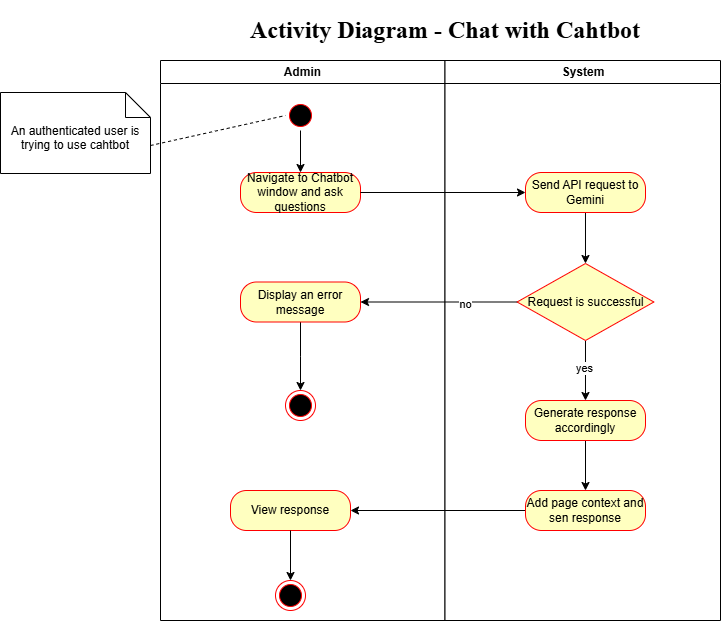

The diagram above was exported from draw.io. Its source (the exported page's mxGraphModel, read from the mxfile embedded in the PNG):
<mxGraphModel dx="679" dy="423" grid="1" gridSize="10" guides="1" tooltips="1" connect="1" arrows="1" fold="1" page="1" pageScale="1" pageWidth="1169" pageHeight="826" background="none" math="0" shadow="0">
  <root>
    <mxCell id="0" />
    <mxCell id="1" parent="0" />
    <mxCell id="2" value="Admin" style="swimlane;whiteSpace=wrap;swimlaneFillColor=default;" parent="1" vertex="1">
      <mxGeometry x="320" y="120" width="284.5" height="560" as="geometry" />
    </mxCell>
    <mxCell id="tAhS5tbdN4y6CcPWd0RF-7" value="" style="edgeStyle=orthogonalEdgeStyle;rounded=0;orthogonalLoop=1;jettySize=auto;html=1;" parent="2" source="5" target="tAhS5tbdN4y6CcPWd0RF-5" edge="1">
      <mxGeometry relative="1" as="geometry" />
    </mxCell>
    <mxCell id="5" value="" style="ellipse;shape=startState;fillColor=#000000;strokeColor=#ff0000;" parent="2" vertex="1">
      <mxGeometry x="125" y="40" width="30" height="30" as="geometry" />
    </mxCell>
    <mxCell id="tAhS5tbdN4y6CcPWd0RF-5" value="Navigate to Chatbot window and ask questions" style="rounded=1;whiteSpace=wrap;html=1;arcSize=40;fontColor=#000000;fillColor=#ffffc0;strokeColor=#ff0000;" parent="2" vertex="1">
      <mxGeometry x="80" y="112" width="120" height="40" as="geometry" />
    </mxCell>
    <mxCell id="8rW2HsEod0Zo0uGO7qkG-19" style="edgeStyle=orthogonalEdgeStyle;rounded=0;orthogonalLoop=1;jettySize=auto;html=1;" parent="2" source="8rW2HsEod0Zo0uGO7qkG-17" edge="1">
      <mxGeometry relative="1" as="geometry">
        <mxPoint x="140" y="330" as="targetPoint" />
      </mxGeometry>
    </mxCell>
    <mxCell id="8rW2HsEod0Zo0uGO7qkG-17" value="Display an error message" style="rounded=1;whiteSpace=wrap;html=1;arcSize=40;fontColor=#000000;fillColor=#ffffc0;strokeColor=#ff0000;" parent="2" vertex="1">
      <mxGeometry x="80" y="221.5" width="120" height="40" as="geometry" />
    </mxCell>
    <mxCell id="8rW2HsEod0Zo0uGO7qkG-20" value="" style="ellipse;html=1;shape=endState;fillColor=#000000;strokeColor=#ff0000;" parent="2" vertex="1">
      <mxGeometry x="125" y="330" width="30" height="30" as="geometry" />
    </mxCell>
    <mxCell id="3" value="System" style="swimlane;whiteSpace=wrap;startSize=23;swimlaneFillColor=default;" parent="1" vertex="1">
      <mxGeometry x="604.5" y="120" width="275.5" height="560" as="geometry" />
    </mxCell>
    <mxCell id="8rW2HsEod0Zo0uGO7qkG-11" style="edgeStyle=orthogonalEdgeStyle;rounded=0;orthogonalLoop=1;jettySize=auto;html=1;entryX=0.5;entryY=0;entryDx=0;entryDy=0;" parent="3" source="NJFIe_oDH3RmKDiNTvh6-8" target="8rW2HsEod0Zo0uGO7qkG-8" edge="1">
      <mxGeometry relative="1" as="geometry" />
    </mxCell>
    <mxCell id="NJFIe_oDH3RmKDiNTvh6-8" value="Send API request to Gemini" style="rounded=1;whiteSpace=wrap;html=1;arcSize=40;fontColor=#000000;fillColor=#ffffc0;strokeColor=#ff0000;" parent="3" vertex="1">
      <mxGeometry x="80.5" y="112" width="120" height="40" as="geometry" />
    </mxCell>
    <mxCell id="8rW2HsEod0Zo0uGO7qkG-12" style="edgeStyle=orthogonalEdgeStyle;rounded=0;orthogonalLoop=1;jettySize=auto;html=1;" parent="3" source="8rW2HsEod0Zo0uGO7qkG-8" target="8rW2HsEod0Zo0uGO7qkG-13" edge="1">
      <mxGeometry relative="1" as="geometry">
        <mxPoint x="140.49500000000012" y="310" as="targetPoint" />
      </mxGeometry>
    </mxCell>
    <mxCell id="8rW2HsEod0Zo0uGO7qkG-22" value="yes" style="edgeLabel;html=1;align=center;verticalAlign=middle;resizable=0;points=[];" parent="8rW2HsEod0Zo0uGO7qkG-12" vertex="1" connectable="0">
      <mxGeometry x="-0.0611" y="-1" relative="1" as="geometry">
        <mxPoint as="offset" />
      </mxGeometry>
    </mxCell>
    <mxCell id="8rW2HsEod0Zo0uGO7qkG-8" value="Request is successful" style="rhombus;whiteSpace=wrap;html=1;fontColor=#000000;fillColor=#ffffc0;strokeColor=#ff0000;" parent="3" vertex="1">
      <mxGeometry x="72.12" y="203" width="136.75" height="77" as="geometry" />
    </mxCell>
    <mxCell id="NJFIe_oDH3RmKDiNTvh6-14" value="View response" style="rounded=1;whiteSpace=wrap;html=1;arcSize=40;fontColor=#000000;fillColor=#ffffc0;strokeColor=#ff0000;" parent="3" vertex="1">
      <mxGeometry x="-214.5" y="430" width="120" height="40" as="geometry" />
    </mxCell>
    <mxCell id="NJFIe_oDH3RmKDiNTvh6-15" value="" style="ellipse;html=1;shape=endState;fillColor=#000000;strokeColor=#ff0000;" parent="3" vertex="1">
      <mxGeometry x="-169.5" y="520" width="30" height="30" as="geometry" />
    </mxCell>
    <mxCell id="1LELs10jzYFDSSmyI95g-7" style="edgeStyle=orthogonalEdgeStyle;rounded=0;orthogonalLoop=1;jettySize=auto;html=1;entryX=1;entryY=0.5;entryDx=0;entryDy=0;" parent="3" source="1LELs10jzYFDSSmyI95g-5" target="NJFIe_oDH3RmKDiNTvh6-14" edge="1">
      <mxGeometry relative="1" as="geometry">
        <mxPoint x="-74.5" y="223" as="targetPoint" />
      </mxGeometry>
    </mxCell>
    <mxCell id="1LELs10jzYFDSSmyI95g-5" value="Add page context and sen response" style="rounded=1;whiteSpace=wrap;html=1;arcSize=40;fontColor=#000000;fillColor=#ffffc0;strokeColor=#ff0000;" parent="3" vertex="1">
      <mxGeometry x="80.5" y="430" width="120" height="40" as="geometry" />
    </mxCell>
    <mxCell id="NJFIe_oDH3RmKDiNTvh6-16" value="" style="edgeStyle=orthogonalEdgeStyle;rounded=0;orthogonalLoop=1;jettySize=auto;html=1;" parent="3" source="NJFIe_oDH3RmKDiNTvh6-14" target="NJFIe_oDH3RmKDiNTvh6-15" edge="1">
      <mxGeometry relative="1" as="geometry" />
    </mxCell>
    <mxCell id="8rW2HsEod0Zo0uGO7qkG-15" style="edgeStyle=orthogonalEdgeStyle;rounded=0;orthogonalLoop=1;jettySize=auto;html=1;" parent="3" source="8rW2HsEod0Zo0uGO7qkG-13" target="1LELs10jzYFDSSmyI95g-5" edge="1">
      <mxGeometry relative="1" as="geometry" />
    </mxCell>
    <mxCell id="8rW2HsEod0Zo0uGO7qkG-13" value="Generate response accordingly" style="rounded=1;whiteSpace=wrap;html=1;arcSize=40;fontColor=#000000;fillColor=#ffffc0;strokeColor=#ff0000;" parent="3" vertex="1">
      <mxGeometry x="80.5" y="340" width="120" height="40" as="geometry" />
    </mxCell>
    <mxCell id="tAhS5tbdN4y6CcPWd0RF-8" value="An authenticated user is trying to use cahtbot" style="shape=note2;boundedLbl=1;whiteSpace=wrap;html=1;size=25;verticalAlign=top;align=center;" parent="1" vertex="1">
      <mxGeometry x="160" y="152" width="150" height="81" as="geometry" />
    </mxCell>
    <mxCell id="NJFIe_oDH3RmKDiNTvh6-7" value="" style="endArrow=none;dashed=1;html=1;rounded=0;entryX=0;entryY=0.5;entryDx=0;entryDy=0;exitX=0;exitY=0;exitDx=150;exitDy=53;exitPerimeter=0;" parent="1" source="tAhS5tbdN4y6CcPWd0RF-8" target="5" edge="1">
      <mxGeometry width="50" height="50" relative="1" as="geometry">
        <mxPoint x="720" y="492" as="sourcePoint" />
        <mxPoint x="770" y="442" as="targetPoint" />
      </mxGeometry>
    </mxCell>
    <mxCell id="NJFIe_oDH3RmKDiNTvh6-9" style="edgeStyle=orthogonalEdgeStyle;rounded=0;orthogonalLoop=1;jettySize=auto;html=1;entryX=0;entryY=0.5;entryDx=0;entryDy=0;" parent="1" source="tAhS5tbdN4y6CcPWd0RF-5" target="NJFIe_oDH3RmKDiNTvh6-8" edge="1">
      <mxGeometry relative="1" as="geometry" />
    </mxCell>
    <mxCell id="rx2YwiTym3FbsbkKyFvr-5" value="&lt;h1&gt;&lt;font face=&quot;Times New Roman&quot;&gt;Activity Diagram - Chat with Cahtbot&lt;/font&gt;&lt;/h1&gt;" style="text;html=1;align=center;verticalAlign=middle;whiteSpace=wrap;rounded=0;" parent="1" vertex="1">
      <mxGeometry x="400" y="70" width="410" height="40" as="geometry" />
    </mxCell>
    <mxCell id="8rW2HsEod0Zo0uGO7qkG-18" style="edgeStyle=orthogonalEdgeStyle;rounded=0;orthogonalLoop=1;jettySize=auto;html=1;entryX=1;entryY=0.5;entryDx=0;entryDy=0;" parent="1" source="8rW2HsEod0Zo0uGO7qkG-8" target="8rW2HsEod0Zo0uGO7qkG-17" edge="1">
      <mxGeometry relative="1" as="geometry" />
    </mxCell>
    <mxCell id="8rW2HsEod0Zo0uGO7qkG-21" value="no" style="edgeLabel;html=1;align=center;verticalAlign=middle;resizable=0;points=[];" parent="8rW2HsEod0Zo0uGO7qkG-18" vertex="1" connectable="0">
      <mxGeometry x="-0.3344" y="2" relative="1" as="geometry">
        <mxPoint as="offset" />
      </mxGeometry>
    </mxCell>
  </root>
</mxGraphModel>